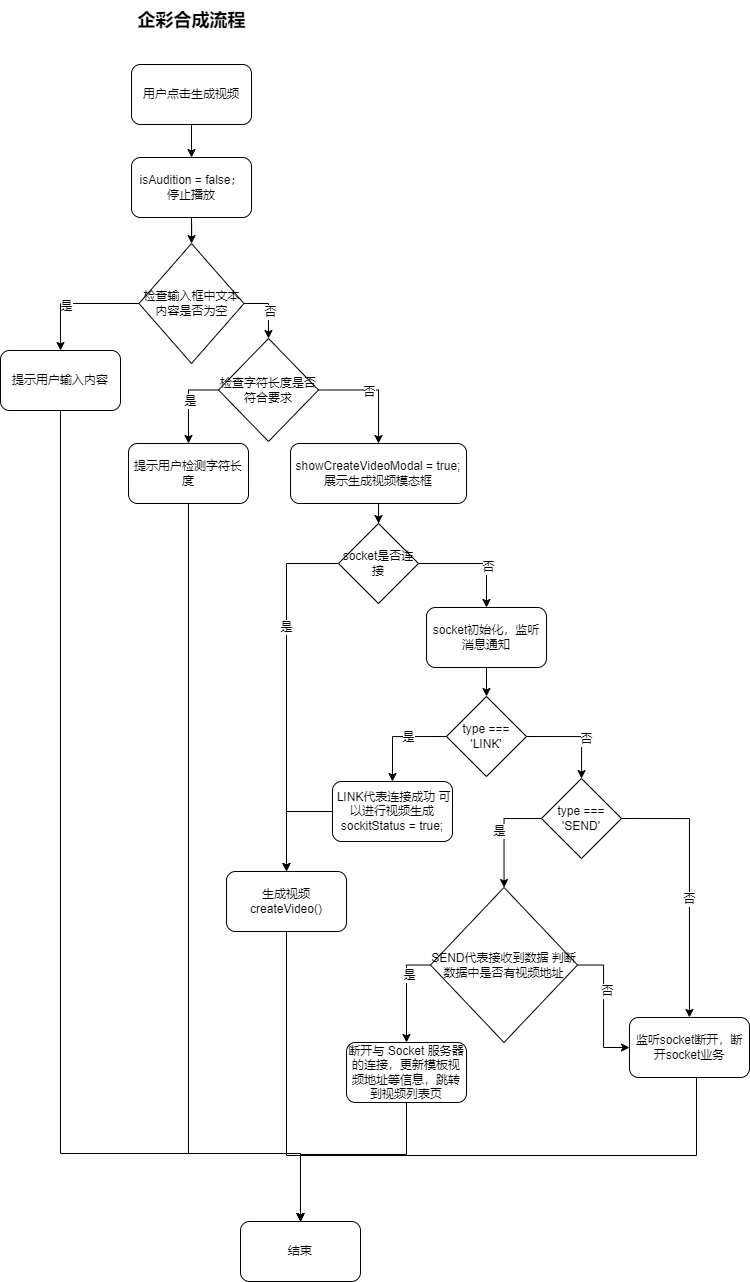

The diagram above was exported from draw.io. Its source (the exported page's mxGraphModel, read from the mxfile embedded in the PNG):
<mxGraphModel dx="951" dy="519" grid="0" gridSize="10" guides="1" tooltips="1" connect="1" arrows="1" fold="1" page="1" pageScale="1" pageWidth="1169" pageHeight="1654" math="0" shadow="0">
  <root>
    <mxCell id="0" />
    <mxCell id="1" parent="0" />
    <mxCell id="WHCujqQhRGBS3fCR0rW9-62" style="edgeStyle=orthogonalEdgeStyle;rounded=0;orthogonalLoop=1;jettySize=auto;html=1;exitX=0.5;exitY=1;exitDx=0;exitDy=0;entryX=0.5;entryY=0;entryDx=0;entryDy=0;" edge="1" parent="1" source="WHCujqQhRGBS3fCR0rW9-30" target="WHCujqQhRGBS3fCR0rW9-61">
      <mxGeometry relative="1" as="geometry" />
    </mxCell>
    <mxCell id="WHCujqQhRGBS3fCR0rW9-30" value="用户点击生成视频" style="rounded=1;whiteSpace=wrap;html=1;" vertex="1" parent="1">
      <mxGeometry x="190" y="80" width="120" height="60" as="geometry" />
    </mxCell>
    <mxCell id="WHCujqQhRGBS3fCR0rW9-31" style="edgeStyle=orthogonalEdgeStyle;rounded=0;orthogonalLoop=1;jettySize=auto;html=1;exitX=0;exitY=0.5;exitDx=0;exitDy=0;entryX=0.5;entryY=0;entryDx=0;entryDy=0;" edge="1" parent="1" source="WHCujqQhRGBS3fCR0rW9-35" target="WHCujqQhRGBS3fCR0rW9-37">
      <mxGeometry relative="1" as="geometry" />
    </mxCell>
    <mxCell id="WHCujqQhRGBS3fCR0rW9-32" value="是" style="edgeLabel;html=1;align=center;verticalAlign=middle;resizable=0;points=[];" vertex="1" connectable="0" parent="WHCujqQhRGBS3fCR0rW9-31">
      <mxGeometry x="0.1673" y="2" relative="1" as="geometry">
        <mxPoint as="offset" />
      </mxGeometry>
    </mxCell>
    <mxCell id="WHCujqQhRGBS3fCR0rW9-33" style="edgeStyle=orthogonalEdgeStyle;rounded=0;orthogonalLoop=1;jettySize=auto;html=1;exitX=1;exitY=0.5;exitDx=0;exitDy=0;entryX=0.5;entryY=0;entryDx=0;entryDy=0;" edge="1" parent="1" source="WHCujqQhRGBS3fCR0rW9-35" target="WHCujqQhRGBS3fCR0rW9-50">
      <mxGeometry relative="1" as="geometry">
        <mxPoint x="349" y="356" as="targetPoint" />
      </mxGeometry>
    </mxCell>
    <mxCell id="WHCujqQhRGBS3fCR0rW9-34" value="否" style="edgeLabel;html=1;align=center;verticalAlign=middle;resizable=0;points=[];" vertex="1" connectable="0" parent="WHCujqQhRGBS3fCR0rW9-33">
      <mxGeometry x="0.0686" y="1" relative="1" as="geometry">
        <mxPoint y="1" as="offset" />
      </mxGeometry>
    </mxCell>
    <mxCell id="WHCujqQhRGBS3fCR0rW9-35" value="检查输入框中文本内容是否为空" style="rhombus;whiteSpace=wrap;html=1;" vertex="1" parent="1">
      <mxGeometry x="197.5" y="259" width="105" height="120" as="geometry" />
    </mxCell>
    <mxCell id="WHCujqQhRGBS3fCR0rW9-125" style="edgeStyle=orthogonalEdgeStyle;rounded=0;orthogonalLoop=1;jettySize=auto;html=1;exitX=0.5;exitY=1;exitDx=0;exitDy=0;" edge="1" parent="1" source="WHCujqQhRGBS3fCR0rW9-37" target="WHCujqQhRGBS3fCR0rW9-124">
      <mxGeometry relative="1" as="geometry">
        <Array as="points">
          <mxPoint x="119" y="1169" />
          <mxPoint x="359" y="1169" />
        </Array>
      </mxGeometry>
    </mxCell>
    <mxCell id="WHCujqQhRGBS3fCR0rW9-37" value="提示用户输入内容" style="rounded=1;whiteSpace=wrap;html=1;" vertex="1" parent="1">
      <mxGeometry x="59" y="366" width="120" height="60" as="geometry" />
    </mxCell>
    <mxCell id="WHCujqQhRGBS3fCR0rW9-46" style="edgeStyle=orthogonalEdgeStyle;rounded=0;orthogonalLoop=1;jettySize=auto;html=1;exitX=0;exitY=0.5;exitDx=0;exitDy=0;entryX=0.5;entryY=0;entryDx=0;entryDy=0;" edge="1" parent="1" source="WHCujqQhRGBS3fCR0rW9-50" target="WHCujqQhRGBS3fCR0rW9-51">
      <mxGeometry relative="1" as="geometry" />
    </mxCell>
    <mxCell id="WHCujqQhRGBS3fCR0rW9-47" value="是" style="edgeLabel;html=1;align=center;verticalAlign=middle;resizable=0;points=[];" vertex="1" connectable="0" parent="WHCujqQhRGBS3fCR0rW9-46">
      <mxGeometry x="-0.0323" y="1" relative="1" as="geometry">
        <mxPoint y="1" as="offset" />
      </mxGeometry>
    </mxCell>
    <mxCell id="WHCujqQhRGBS3fCR0rW9-48" style="edgeStyle=orthogonalEdgeStyle;rounded=0;orthogonalLoop=1;jettySize=auto;html=1;exitX=1;exitY=0.5;exitDx=0;exitDy=0;" edge="1" parent="1" source="WHCujqQhRGBS3fCR0rW9-50" target="WHCujqQhRGBS3fCR0rW9-65">
      <mxGeometry relative="1" as="geometry">
        <mxPoint x="421" y="437" as="targetPoint" />
      </mxGeometry>
    </mxCell>
    <mxCell id="WHCujqQhRGBS3fCR0rW9-49" value="否" style="edgeLabel;html=1;align=center;verticalAlign=middle;resizable=0;points=[];" vertex="1" connectable="0" parent="WHCujqQhRGBS3fCR0rW9-48">
      <mxGeometry x="-0.1179" y="-2" relative="1" as="geometry">
        <mxPoint as="offset" />
      </mxGeometry>
    </mxCell>
    <mxCell id="WHCujqQhRGBS3fCR0rW9-50" value="检查字符长度是否符合要求" style="rhombus;whiteSpace=wrap;html=1;" vertex="1" parent="1">
      <mxGeometry x="277" y="354" width="100" height="103" as="geometry" />
    </mxCell>
    <mxCell id="WHCujqQhRGBS3fCR0rW9-132" style="edgeStyle=orthogonalEdgeStyle;rounded=0;orthogonalLoop=1;jettySize=auto;html=1;exitX=0.5;exitY=1;exitDx=0;exitDy=0;entryX=0.5;entryY=0;entryDx=0;entryDy=0;" edge="1" parent="1" source="WHCujqQhRGBS3fCR0rW9-51" target="WHCujqQhRGBS3fCR0rW9-124">
      <mxGeometry relative="1" as="geometry">
        <Array as="points">
          <mxPoint x="247" y="1169" />
          <mxPoint x="359" y="1169" />
        </Array>
      </mxGeometry>
    </mxCell>
    <mxCell id="WHCujqQhRGBS3fCR0rW9-51" value="提示用户检测字符长度" style="rounded=1;whiteSpace=wrap;html=1;" vertex="1" parent="1">
      <mxGeometry x="187" y="459" width="120" height="60" as="geometry" />
    </mxCell>
    <mxCell id="WHCujqQhRGBS3fCR0rW9-60" value="&lt;b&gt;&lt;font style=&quot;font-size: 18px;&quot;&gt;企彩合成流程&lt;/font&gt;&lt;/b&gt;" style="text;html=1;strokeColor=none;fillColor=none;align=center;verticalAlign=middle;whiteSpace=wrap;rounded=0;" vertex="1" parent="1">
      <mxGeometry x="177.5" y="16" width="145" height="40" as="geometry" />
    </mxCell>
    <mxCell id="WHCujqQhRGBS3fCR0rW9-63" style="edgeStyle=orthogonalEdgeStyle;rounded=0;orthogonalLoop=1;jettySize=auto;html=1;exitX=0.5;exitY=1;exitDx=0;exitDy=0;" edge="1" parent="1" source="WHCujqQhRGBS3fCR0rW9-61" target="WHCujqQhRGBS3fCR0rW9-35">
      <mxGeometry relative="1" as="geometry" />
    </mxCell>
    <mxCell id="WHCujqQhRGBS3fCR0rW9-61" value="isAudition = false；&lt;br&gt;停止播放" style="rounded=1;whiteSpace=wrap;html=1;" vertex="1" parent="1">
      <mxGeometry x="190" y="173" width="120" height="60" as="geometry" />
    </mxCell>
    <mxCell id="WHCujqQhRGBS3fCR0rW9-112" style="edgeStyle=orthogonalEdgeStyle;rounded=0;orthogonalLoop=1;jettySize=auto;html=1;exitX=0.5;exitY=1;exitDx=0;exitDy=0;" edge="1" parent="1" source="WHCujqQhRGBS3fCR0rW9-65" target="WHCujqQhRGBS3fCR0rW9-66">
      <mxGeometry relative="1" as="geometry" />
    </mxCell>
    <mxCell id="WHCujqQhRGBS3fCR0rW9-65" value="showCreateVideoModal = true;&lt;br&gt;展示生成视频模态框" style="rounded=1;whiteSpace=wrap;html=1;" vertex="1" parent="1">
      <mxGeometry x="349" y="459" width="176" height="60" as="geometry" />
    </mxCell>
    <mxCell id="WHCujqQhRGBS3fCR0rW9-109" style="edgeStyle=orthogonalEdgeStyle;rounded=0;orthogonalLoop=1;jettySize=auto;html=1;exitX=0;exitY=0.5;exitDx=0;exitDy=0;entryX=0.5;entryY=0;entryDx=0;entryDy=0;" edge="1" parent="1" source="WHCujqQhRGBS3fCR0rW9-66" target="WHCujqQhRGBS3fCR0rW9-69">
      <mxGeometry relative="1" as="geometry" />
    </mxCell>
    <mxCell id="WHCujqQhRGBS3fCR0rW9-118" value="是" style="edgeLabel;html=1;align=center;verticalAlign=middle;resizable=0;points=[];" vertex="1" connectable="0" parent="WHCujqQhRGBS3fCR0rW9-109">
      <mxGeometry x="-0.3588" y="-1" relative="1" as="geometry">
        <mxPoint as="offset" />
      </mxGeometry>
    </mxCell>
    <mxCell id="WHCujqQhRGBS3fCR0rW9-113" style="edgeStyle=orthogonalEdgeStyle;rounded=0;orthogonalLoop=1;jettySize=auto;html=1;exitX=1;exitY=0.5;exitDx=0;exitDy=0;" edge="1" parent="1" source="WHCujqQhRGBS3fCR0rW9-66" target="WHCujqQhRGBS3fCR0rW9-70">
      <mxGeometry relative="1" as="geometry" />
    </mxCell>
    <mxCell id="WHCujqQhRGBS3fCR0rW9-119" value="否" style="edgeLabel;html=1;align=center;verticalAlign=middle;resizable=0;points=[];" vertex="1" connectable="0" parent="WHCujqQhRGBS3fCR0rW9-113">
      <mxGeometry x="0.271" y="1" relative="1" as="geometry">
        <mxPoint y="1" as="offset" />
      </mxGeometry>
    </mxCell>
    <mxCell id="WHCujqQhRGBS3fCR0rW9-66" value="socket是否连接" style="rhombus;whiteSpace=wrap;html=1;" vertex="1" parent="1">
      <mxGeometry x="397" y="539" width="80" height="80" as="geometry" />
    </mxCell>
    <mxCell id="WHCujqQhRGBS3fCR0rW9-133" style="edgeStyle=orthogonalEdgeStyle;rounded=0;orthogonalLoop=1;jettySize=auto;html=1;exitX=0.5;exitY=1;exitDx=0;exitDy=0;" edge="1" parent="1" source="WHCujqQhRGBS3fCR0rW9-69" target="WHCujqQhRGBS3fCR0rW9-124">
      <mxGeometry relative="1" as="geometry">
        <Array as="points">
          <mxPoint x="345" y="1171" />
          <mxPoint x="359" y="1171" />
        </Array>
      </mxGeometry>
    </mxCell>
    <mxCell id="WHCujqQhRGBS3fCR0rW9-69" value="生成视频createVideo()" style="rounded=1;whiteSpace=wrap;html=1;" vertex="1" parent="1">
      <mxGeometry x="285" y="887" width="120" height="60" as="geometry" />
    </mxCell>
    <mxCell id="WHCujqQhRGBS3fCR0rW9-114" style="edgeStyle=orthogonalEdgeStyle;rounded=0;orthogonalLoop=1;jettySize=auto;html=1;exitX=0.5;exitY=1;exitDx=0;exitDy=0;entryX=0.5;entryY=0;entryDx=0;entryDy=0;" edge="1" parent="1" source="WHCujqQhRGBS3fCR0rW9-70" target="WHCujqQhRGBS3fCR0rW9-71">
      <mxGeometry relative="1" as="geometry" />
    </mxCell>
    <mxCell id="WHCujqQhRGBS3fCR0rW9-70" value="socket初始化，监听消息通知" style="rounded=1;whiteSpace=wrap;html=1;" vertex="1" parent="1">
      <mxGeometry x="485" y="623" width="120" height="60" as="geometry" />
    </mxCell>
    <mxCell id="WHCujqQhRGBS3fCR0rW9-111" style="edgeStyle=orthogonalEdgeStyle;rounded=0;orthogonalLoop=1;jettySize=auto;html=1;exitX=0;exitY=0.5;exitDx=0;exitDy=0;" edge="1" parent="1" source="WHCujqQhRGBS3fCR0rW9-71" target="WHCujqQhRGBS3fCR0rW9-72">
      <mxGeometry relative="1" as="geometry" />
    </mxCell>
    <mxCell id="WHCujqQhRGBS3fCR0rW9-120" value="是" style="edgeLabel;html=1;align=center;verticalAlign=middle;resizable=0;points=[];" vertex="1" connectable="0" parent="WHCujqQhRGBS3fCR0rW9-111">
      <mxGeometry x="-0.2152" relative="1" as="geometry">
        <mxPoint as="offset" />
      </mxGeometry>
    </mxCell>
    <mxCell id="WHCujqQhRGBS3fCR0rW9-115" style="edgeStyle=orthogonalEdgeStyle;rounded=0;orthogonalLoop=1;jettySize=auto;html=1;exitX=1;exitY=0.5;exitDx=0;exitDy=0;" edge="1" parent="1" source="WHCujqQhRGBS3fCR0rW9-71" target="WHCujqQhRGBS3fCR0rW9-73">
      <mxGeometry relative="1" as="geometry" />
    </mxCell>
    <mxCell id="WHCujqQhRGBS3fCR0rW9-121" value="否" style="edgeLabel;html=1;align=center;verticalAlign=middle;resizable=0;points=[];" vertex="1" connectable="0" parent="WHCujqQhRGBS3fCR0rW9-115">
      <mxGeometry x="0.1976" y="4" relative="1" as="geometry">
        <mxPoint as="offset" />
      </mxGeometry>
    </mxCell>
    <mxCell id="WHCujqQhRGBS3fCR0rW9-71" value="type === 'LINK'" style="rhombus;whiteSpace=wrap;html=1;" vertex="1" parent="1">
      <mxGeometry x="505" y="712" width="80" height="80" as="geometry" />
    </mxCell>
    <mxCell id="WHCujqQhRGBS3fCR0rW9-110" style="edgeStyle=orthogonalEdgeStyle;rounded=0;orthogonalLoop=1;jettySize=auto;html=1;exitX=0;exitY=0.5;exitDx=0;exitDy=0;" edge="1" parent="1" source="WHCujqQhRGBS3fCR0rW9-72" target="WHCujqQhRGBS3fCR0rW9-69">
      <mxGeometry relative="1" as="geometry" />
    </mxCell>
    <mxCell id="WHCujqQhRGBS3fCR0rW9-72" value="&lt;div&gt;&amp;nbsp;LINK代表连接成功 可以进行视频生成&lt;/div&gt;&lt;div&gt;sockitStatus = true;&lt;span style=&quot;&quot;&gt;&lt;/span&gt;&lt;/div&gt;" style="rounded=1;whiteSpace=wrap;html=1;" vertex="1" parent="1">
      <mxGeometry x="391" y="797" width="120" height="60" as="geometry" />
    </mxCell>
    <mxCell id="WHCujqQhRGBS3fCR0rW9-78" style="edgeStyle=orthogonalEdgeStyle;rounded=0;orthogonalLoop=1;jettySize=auto;html=1;exitX=0;exitY=0.5;exitDx=0;exitDy=0;" edge="1" parent="1" source="WHCujqQhRGBS3fCR0rW9-73" target="WHCujqQhRGBS3fCR0rW9-77">
      <mxGeometry relative="1" as="geometry" />
    </mxCell>
    <mxCell id="WHCujqQhRGBS3fCR0rW9-122" value="是" style="edgeLabel;html=1;align=center;verticalAlign=middle;resizable=0;points=[];" vertex="1" connectable="0" parent="WHCujqQhRGBS3fCR0rW9-78">
      <mxGeometry x="-0.0771" y="-5" relative="1" as="geometry">
        <mxPoint as="offset" />
      </mxGeometry>
    </mxCell>
    <mxCell id="WHCujqQhRGBS3fCR0rW9-117" style="edgeStyle=orthogonalEdgeStyle;rounded=0;orthogonalLoop=1;jettySize=auto;html=1;exitX=1;exitY=0.5;exitDx=0;exitDy=0;" edge="1" parent="1" source="WHCujqQhRGBS3fCR0rW9-73" target="WHCujqQhRGBS3fCR0rW9-79">
      <mxGeometry relative="1" as="geometry" />
    </mxCell>
    <mxCell id="WHCujqQhRGBS3fCR0rW9-123" value="否" style="edgeLabel;html=1;align=center;verticalAlign=middle;resizable=0;points=[];" vertex="1" connectable="0" parent="WHCujqQhRGBS3fCR0rW9-117">
      <mxGeometry x="0.1129" y="-1" relative="1" as="geometry">
        <mxPoint as="offset" />
      </mxGeometry>
    </mxCell>
    <mxCell id="WHCujqQhRGBS3fCR0rW9-73" value="type === 'SEND'" style="rhombus;whiteSpace=wrap;html=1;" vertex="1" parent="1">
      <mxGeometry x="600" y="794" width="80" height="80" as="geometry" />
    </mxCell>
    <mxCell id="WHCujqQhRGBS3fCR0rW9-116" style="edgeStyle=orthogonalEdgeStyle;rounded=0;orthogonalLoop=1;jettySize=auto;html=1;exitX=0;exitY=0.5;exitDx=0;exitDy=0;" edge="1" parent="1" source="WHCujqQhRGBS3fCR0rW9-77" target="WHCujqQhRGBS3fCR0rW9-80">
      <mxGeometry relative="1" as="geometry" />
    </mxCell>
    <mxCell id="WHCujqQhRGBS3fCR0rW9-129" value="是" style="edgeLabel;html=1;align=center;verticalAlign=middle;resizable=0;points=[];" vertex="1" connectable="0" parent="WHCujqQhRGBS3fCR0rW9-116">
      <mxGeometry x="-0.3322" y="2" relative="1" as="geometry">
        <mxPoint as="offset" />
      </mxGeometry>
    </mxCell>
    <mxCell id="WHCujqQhRGBS3fCR0rW9-130" style="edgeStyle=orthogonalEdgeStyle;rounded=0;orthogonalLoop=1;jettySize=auto;html=1;exitX=1;exitY=0.5;exitDx=0;exitDy=0;entryX=0;entryY=0.5;entryDx=0;entryDy=0;" edge="1" parent="1" source="WHCujqQhRGBS3fCR0rW9-77" target="WHCujqQhRGBS3fCR0rW9-79">
      <mxGeometry relative="1" as="geometry" />
    </mxCell>
    <mxCell id="WHCujqQhRGBS3fCR0rW9-131" value="否" style="edgeLabel;html=1;align=center;verticalAlign=middle;resizable=0;points=[];" vertex="1" connectable="0" parent="WHCujqQhRGBS3fCR0rW9-130">
      <mxGeometry x="-0.2294" y="3" relative="1" as="geometry">
        <mxPoint as="offset" />
      </mxGeometry>
    </mxCell>
    <mxCell id="WHCujqQhRGBS3fCR0rW9-77" value="SEND代表接收到数据 判断数据中是否有视频地址" style="rhombus;whiteSpace=wrap;html=1;" vertex="1" parent="1">
      <mxGeometry x="489" y="903" width="147" height="155" as="geometry" />
    </mxCell>
    <mxCell id="WHCujqQhRGBS3fCR0rW9-128" style="edgeStyle=orthogonalEdgeStyle;rounded=0;orthogonalLoop=1;jettySize=auto;html=1;exitX=0.5;exitY=1;exitDx=0;exitDy=0;" edge="1" parent="1" source="WHCujqQhRGBS3fCR0rW9-79" target="WHCujqQhRGBS3fCR0rW9-124">
      <mxGeometry relative="1" as="geometry">
        <Array as="points">
          <mxPoint x="755" y="1171" />
          <mxPoint x="359" y="1171" />
        </Array>
      </mxGeometry>
    </mxCell>
    <mxCell id="WHCujqQhRGBS3fCR0rW9-79" value="监听socket断开，断开socket业务" style="rounded=1;whiteSpace=wrap;html=1;" vertex="1" parent="1">
      <mxGeometry x="688" y="1033" width="120" height="60" as="geometry" />
    </mxCell>
    <mxCell id="WHCujqQhRGBS3fCR0rW9-127" style="edgeStyle=orthogonalEdgeStyle;rounded=0;orthogonalLoop=1;jettySize=auto;html=1;exitX=0.5;exitY=1;exitDx=0;exitDy=0;entryX=0.5;entryY=0;entryDx=0;entryDy=0;" edge="1" parent="1" source="WHCujqQhRGBS3fCR0rW9-80" target="WHCujqQhRGBS3fCR0rW9-124">
      <mxGeometry relative="1" as="geometry">
        <Array as="points">
          <mxPoint x="465" y="1170" />
          <mxPoint x="359" y="1170" />
        </Array>
      </mxGeometry>
    </mxCell>
    <mxCell id="WHCujqQhRGBS3fCR0rW9-80" value="断开与 Socket 服务器的连接，更新模板视频地址等信息，跳转到视频列表页" style="rounded=1;whiteSpace=wrap;html=1;" vertex="1" parent="1">
      <mxGeometry x="405" y="1058" width="120" height="60" as="geometry" />
    </mxCell>
    <mxCell id="WHCujqQhRGBS3fCR0rW9-124" value="结束" style="rounded=1;whiteSpace=wrap;html=1;" vertex="1" parent="1">
      <mxGeometry x="299" y="1237" width="120" height="60" as="geometry" />
    </mxCell>
  </root>
</mxGraphModel>